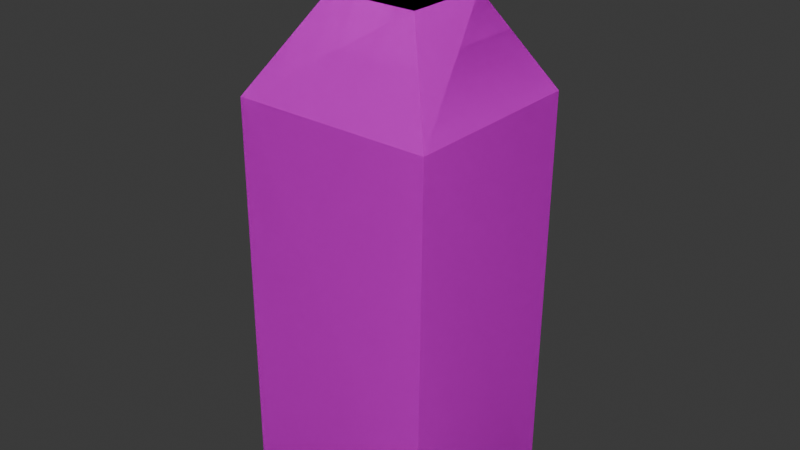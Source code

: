 # Source: gatorade.blend  (saved by Blender 4.3.34; exported with 4.5.12 LTS)
import bpy
from mathutils import Matrix  # noqa: F401  (used for matrix-valued properties, if any)

bpy.ops.wm.read_factory_settings(use_empty=True)
scene = bpy.context.scene
scene.name = 'Scene'

# ---- collections
col_collection = bpy.data.collections.new('Collection'); scene.collection.children.link(col_collection)

# ---- images (referenced by path relative to the original .blend; pixels are not part of the script)
import os
ASSET_DIR = os.environ.get("B2B_ASSET_DIR", "")  # directory of the original .blend (textures are referenced by path, not embedded)
HERE = os.path.dirname(os.path.abspath(__file__))  # packed textures are extracted next to this script under _unpacked/

def load_image(name, relpath, width, height, colorspace="sRGB"):
    """Load a texture the original file referenced (path relative to the .blend, or extracted next to this script)."""
    p = next((c for c in (os.path.join(HERE, relpath), os.path.join(ASSET_DIR, relpath)) if relpath and os.path.exists(c)), "")
    if p:
        img = bpy.data.images.load(p, check_existing=True)
        img.name = name
    else:  # same state as the original file: an image datablock whose file is absent (Cycles renders it pink)
        img = bpy.data.images.new(name, width, height)
        img.source = "FILE"
        img.filepath = "//" + (relpath or name)
    img.colorspace_settings.name = colorspace
    return img
img_clear_gatorade_jpg = load_image('clear-gatorade.jpg', 'clear-gatorade.jpg', 1024, 1024, 'sRGB')
img_yellow_gatorade_jpg = load_image('yellow-gatorade.jpg', 'yellow-gatorade.jpg', 1024, 1024, 'sRGB')

# ---- materials (node trees are filled in below, after node groups)
mat_material = bpy.data.materials.new('Material')
mat_material.alpha_threshold = 0.0
mat_material.roughness = 0.5
mat_material.line_color = (0.0, 0.0, 0.0, 1.0)
mat_material_002 = bpy.data.materials.new('Material.002')

# ---- material node trees
mat_material.use_nodes = True; mat_material.node_tree.nodes.clear()
_N = mat_material.node_tree.nodes; _L = mat_material.node_tree.links
n0 = _N.new('ShaderNodeOutputMaterial'); n0.name = 'Material Output'; n0.location = (300, 300)
n1 = _N.new('ShaderNodeBsdfPrincipled'); n1.name = 'Principled BSDF'; n1.location = (10, 300)
n1.inputs[3].default_value = 1.45
n2 = _N.new('ShaderNodeTexImage'); n2.name = 'Image Texture'; n2.location = (-280, 280)
n2.image = img_clear_gatorade_jpg
_L.new(n1.outputs[0], n0.inputs[0])
_L.new(n2.outputs[0], n1.inputs[0])
n0.is_active_output = True
mat_material_002.use_nodes = True; mat_material_002.node_tree.nodes.clear()
_N = mat_material_002.node_tree.nodes; _L = mat_material_002.node_tree.links
n0 = _N.new('ShaderNodeBsdfPrincipled'); n0.name = 'Principled BSDF'; n0.location = (10, 300)
n1 = _N.new('ShaderNodeOutputMaterial'); n1.name = 'Material Output'; n1.location = (300, 300)
n2 = _N.new('ShaderNodeTexImage'); n2.name = 'Image Texture'; n2.location = (-280, 280)
n2.image = img_yellow_gatorade_jpg
_L.new(n0.outputs[0], n1.inputs[0])
_L.new(n2.outputs[0], n0.inputs[0])
n1.is_active_output = True

# ---- world
world_world = bpy.data.worlds.new('World'); scene.world = world_world
world_world.use_nodes = True; world_world.node_tree.nodes.clear()
_N = world_world.node_tree.nodes; _L = world_world.node_tree.links
n0 = _N.new('ShaderNodeOutputWorld'); n0.name = 'World Output'; n0.location = (300, 300)
n1 = _N.new('ShaderNodeBackground'); n1.name = 'Background'; n1.location = (10, 300)
n1.inputs[0].default_value = (0.05088, 0.05088, 0.05088, 1.0)
_L.new(n1.outputs[0], n0.inputs[0])
n0.is_active_output = True
world_world.color = (0.05088, 0.05088, 0.05088)
world_world.sun_shadow_jitter_overblur = 0.0

# ---- meshes
me_cube = bpy.data.meshes.new('Cube')
me_cube.from_pydata([(0.42, 0.3881, 0.7707), (0.4101, 0.3869, -0.8756), (0.42, -0.369, 0.7707), (0.4101, -0.3777, -0.8756), (-0.3928, 0.3881, 0.7707), (-0.3918, 0.3869, -0.8756), (-0.3928, -0.369, 0.7707), (-0.3918, -0.3777, -0.8756), (0.2118, 0.1814, 1.14), (0.2118, -0.1623, 1.14), (-0.1572, 0.1814, 1.14), (-0.1572, -0.1623, 1.14), (0.2118, 0.1814, 1.391), (0.2118, -0.1623, 1.391), (-0.1572, 0.1814, 1.391), (-0.1572, -0.1623, 1.391)], [], [(4, 6, 11, 10), (3, 2, 6, 7), (7, 6, 4, 5), (5, 1, 3, 7), (1, 0, 2, 3), (5, 4, 0, 1), (8, 10, 14, 12), (2, 0, 8, 9), (0, 4, 10, 8), (6, 2, 9, 11), (12, 14, 15, 13), (9, 8, 12, 13), (10, 11, 15, 14), (11, 9, 13, 15)])
_uv = me_cube.uv_layers.new(name='UVMap')
_uv.uv.foreach_set('vector', [0.4072, 0.6504, 0.6113, 0.6503, 0.5557, 0.7325, 0.463, 0.7325, 0.6145, 0.3221, 0.6172, 0.6492, 0.3989, 0.6492, 0.3992, 0.3221, 0.6133, 0.3234, 0.6113, 0.6503, 0.4072, 0.6504, 0.4072, 0.3234, 0.5481, 0.6463, 0.5568, 0.6463, 0.5568, 0.687, 0.5481, 0.687, 0.6147, 0.3274, 0.6159, 0.6586, 0.4073, 0.6585, 0.4041, 0.3274, 0.6234, 0.3241, 0.6236, 0.6517, 0.4048, 0.6517, 0.4075, 0.3241, 0.4609, 0.7322, 0.5602, 0.7322, 0.5602, 0.7821, 0.4609, 0.7821, 0.4073, 0.6585, 0.6159, 0.6586, 0.5565, 0.7277, 0.4618, 0.7276, 0.4048, 0.6517, 0.6236, 0.6517, 0.5602, 0.7322, 0.4609, 0.7322, 0.3989, 0.6492, 0.6172, 0.6492, 0.5613, 0.7295, 0.4622, 0.7295, 0.4488, 0.7652, 0.5657, 0.7652, 0.5657, 0.7776, 0.4488, 0.7776, 0.4618, 0.7276, 0.5565, 0.7277, 0.557, 0.7805, 0.4623, 0.7805, 0.463, 0.7325, 0.5557, 0.7325, 0.5557, 0.7823, 0.4631, 0.7823, 0.4622, 0.7295, 0.5613, 0.7295, 0.5613, 0.7793, 0.4622, 0.7793])
me_cube.materials.append(mat_material)
me_cube.use_mirror_vertex_groups = False
me_cube.update()
me_cube_001 = bpy.data.meshes.new('Cube.001')
me_cube_001.from_pydata([(0.42, 0.3881, 0.7707), (0.4101, 0.3869, -0.8756), (0.42, -0.369, 0.7707), (0.4101, -0.3777, -0.8756), (-0.3928, 0.3881, 0.7707), (-0.3918, 0.3869, -0.8756), (-0.3928, -0.369, 0.7707), (-0.3918, -0.3777, -0.8756), (0.2118, 0.1814, 1.14), (0.2118, -0.1623, 1.14), (-0.1572, 0.1814, 1.14), (-0.1572, -0.1623, 1.14), (0.2118, 0.1814, 1.391), (0.2118, -0.1623, 1.391), (-0.1572, 0.1814, 1.391), (-0.1572, -0.1623, 1.391)], [], [(4, 6, 11, 10), (3, 2, 6, 7), (7, 6, 4, 5), (5, 1, 3, 7), (1, 0, 2, 3), (5, 4, 0, 1), (8, 10, 14, 12), (2, 0, 8, 9), (0, 4, 10, 8), (6, 2, 9, 11), (12, 14, 15, 13), (9, 8, 12, 13), (10, 11, 15, 14), (11, 9, 13, 15)])
_uv = me_cube_001.uv_layers.new(name='UVMap')
_uv.uv.foreach_set('vector', [0.365, 0.727, 0.6324, 0.7269, 0.5595, 0.8275, 0.4381, 0.8276, 0.6241, 0.3226, 0.6273, 0.7273, 0.3653, 0.7273, 0.3656, 0.3226, 0.635, 0.3265, 0.6324, 0.7269, 0.365, 0.727, 0.365, 0.3266, 0.5387, 0.7434, 0.5474, 0.7434, 0.5474, 0.7841, 0.5387, 0.7841, 0.6368, 0.3177, 0.6384, 0.7327, 0.367, 0.7326, 0.3628, 0.3176, 0.6376, 0.3292, 0.638, 0.7304, 0.367, 0.7304, 0.3703, 0.3292, 0.4364, 0.8289, 0.5594, 0.8289, 0.5594, 0.89, 0.4364, 0.89, 0.367, 0.7326, 0.6384, 0.7327, 0.5611, 0.8193, 0.4379, 0.8193, 0.367, 0.7304, 0.638, 0.7304, 0.5594, 0.8289, 0.4364, 0.8289, 0.3653, 0.7273, 0.6273, 0.7273, 0.5602, 0.8266, 0.4412, 0.8266, 0.427, 0.8637, 0.5685, 0.8637, 0.5685, 0.879, 0.427, 0.879, 0.4379, 0.8193, 0.5611, 0.8193, 0.5618, 0.8856, 0.4386, 0.8855, 0.4381, 0.8276, 0.5595, 0.8275, 0.5596, 0.8885, 0.4382, 0.8885, 0.4412, 0.8266, 0.5602, 0.8266, 0.5602, 0.8882, 0.4412, 0.8882])
me_cube_001.materials.append(mat_material_002)
me_cube_001.use_mirror_vertex_groups = False
me_cube_001.update()

# ---- objects
ob_clear_gatorade = bpy.data.objects.new('Clear_Gatorade', me_cube)
ob_empty = bpy.data.objects.new('Empty', img_clear_gatorade_jpg)
ob_empty_001 = bpy.data.objects.new('Empty.001', img_yellow_gatorade_jpg)
ob_yellow_gatorade = bpy.data.objects.new('Yellow_Gatorade', me_cube_001)

# ---- transforms, parenting, visibility, modifiers, constraints
ob_clear_gatorade.location = (0.0, 0.0, 0.0)
ob_clear_gatorade.lock_rotations_4d = False
ob_clear_gatorade.empty_display_type = 'ARROWS'
ob_clear_gatorade.lineart.crease_threshold = 0.0
ob_empty.location = (-0.00348, -3.283e-07, 0.01093)
ob_empty.rotation_euler = (1.571, -0.0, -0.0)
ob_empty.empty_display_type = 'IMAGE'
ob_empty.empty_display_size = 5.0
ob_empty.empty_image_depth = 'BACK'
ob_empty.show_empty_image_perspective = False
ob_empty.empty_image_side = 'FRONT'
ob_empty_001.location = (0.03432, -2.775e-07, -0.1592)
ob_empty_001.rotation_euler = (1.571, -0.0, -0.0)
ob_empty_001.scale = (0.8081, 0.8184, 0.7859)
ob_empty_001.empty_display_type = 'IMAGE'
ob_empty_001.empty_display_size = 5.0
ob_empty_001.empty_image_depth = 'BACK'
ob_empty_001.show_empty_image_perspective = False
ob_empty_001.use_empty_image_alpha = True
ob_empty_001.empty_image_side = 'FRONT'
ob_yellow_gatorade.location = (0.0, 0.0, 0.0)
ob_yellow_gatorade.lock_rotations_4d = False
ob_yellow_gatorade.empty_display_type = 'ARROWS'
ob_yellow_gatorade.lineart.crease_threshold = 0.0

# ---- collection membership
col_collection.objects.link(ob_clear_gatorade)
col_collection.objects.link(ob_empty)
col_collection.objects.link(ob_empty_001)
col_collection.objects.link(ob_yellow_gatorade)

# ---- scene / render settings (as saved in the file)
scene.frame_start = 1; scene.frame_end = 250; scene.frame_set(2)
scene.render.engine = 'BLENDER_EEVEE_NEXT'
bpy.context.view_layer.update()

# ---- added for rendering (the .blend has no active camera and no usable light): camera, sun
cam_auto = bpy.data.cameras.new('AutoCamera')
cam_auto.lens = 50.0
cam_auto.sensor_width = 36.0
cam_auto.clip_end = 1000.0
ob_auto_camera = bpy.data.objects.new('AutoCamera', cam_auto)
scene.collection.objects.link(ob_auto_camera)
ob_auto_camera.location = (2.35107, -2.79972, 2.12746)
ob_auto_camera.rotation_euler = (1.09748, -7.21219e-08, 0.694738)
scene.camera = ob_auto_camera
light_auto_sun = bpy.data.lights.new('AutoSun', 'SUN')
light_auto_sun.energy = 3.0
light_auto_sun.angle = 0.0523599
ob_auto_sun = bpy.data.objects.new('AutoSun', light_auto_sun)
scene.collection.objects.link(ob_auto_sun)
ob_auto_sun.rotation_euler = (0.872665, 0.174533, 0.523599)
bpy.context.view_layer.update()
